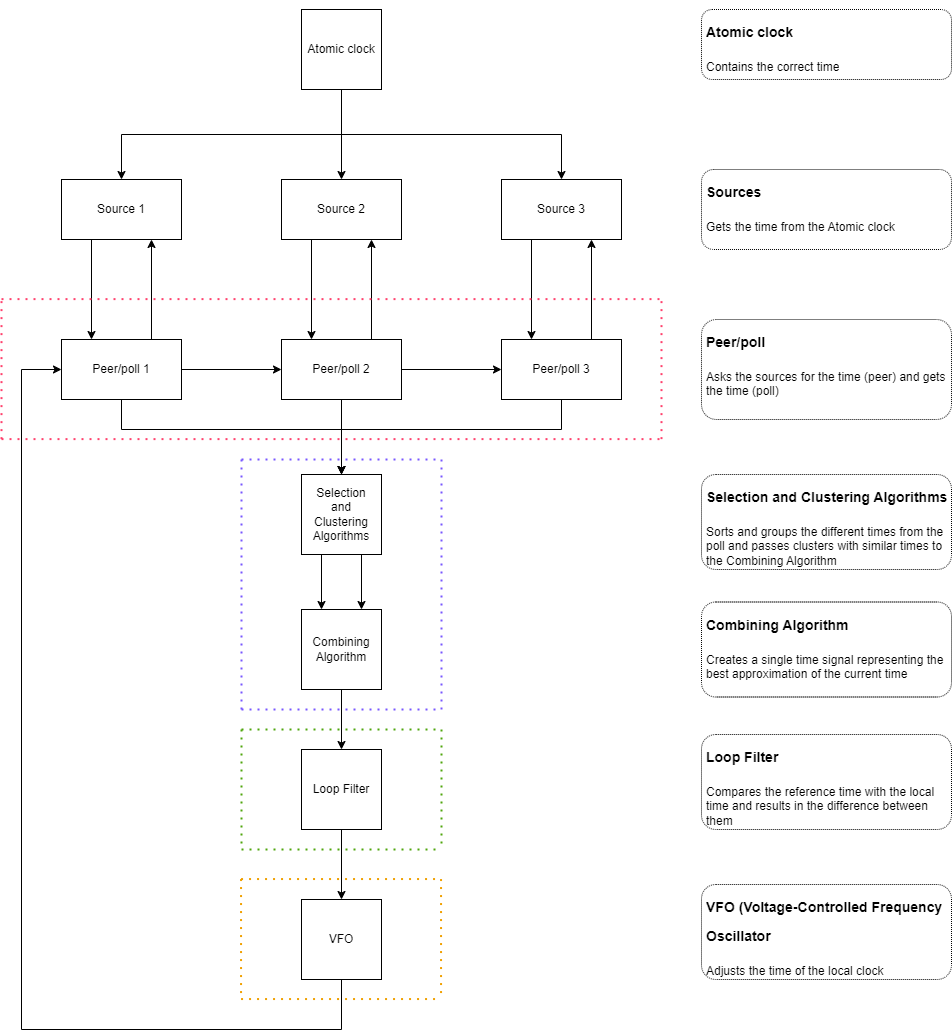

The diagram above was exported from draw.io. Its source (the exported page's mxGraphModel, read from the mxfile embedded in the PNG):
<mxGraphModel dx="1568" dy="823" grid="1" gridSize="10" guides="1" tooltips="1" connect="1" arrows="1" fold="1" page="1" pageScale="1" pageWidth="827" pageHeight="1169" math="0" shadow="0">
  <root>
    <mxCell id="0" />
    <mxCell id="1" parent="0" />
    <mxCell id="EVSNUYnc1wciWtZ62zDp-3" style="edgeStyle=orthogonalEdgeStyle;rounded=0;orthogonalLoop=1;jettySize=auto;html=1;exitX=0.5;exitY=1;exitDx=0;exitDy=0;entryX=0.5;entryY=0;entryDx=0;entryDy=0;" parent="1" source="EVSNUYnc1wciWtZ62zDp-2" target="oxhrv56uTEXWrgPeX3lX-4" edge="1">
      <mxGeometry relative="1" as="geometry" />
    </mxCell>
    <mxCell id="EVSNUYnc1wciWtZ62zDp-4" style="edgeStyle=orthogonalEdgeStyle;rounded=0;orthogonalLoop=1;jettySize=auto;html=1;exitX=0.5;exitY=1;exitDx=0;exitDy=0;entryX=0.5;entryY=0;entryDx=0;entryDy=0;" parent="1" source="EVSNUYnc1wciWtZ62zDp-2" target="oxhrv56uTEXWrgPeX3lX-5" edge="1">
      <mxGeometry relative="1" as="geometry" />
    </mxCell>
    <mxCell id="EVSNUYnc1wciWtZ62zDp-6" style="edgeStyle=orthogonalEdgeStyle;rounded=0;orthogonalLoop=1;jettySize=auto;html=1;exitX=0.5;exitY=1;exitDx=0;exitDy=0;entryX=0.5;entryY=0;entryDx=0;entryDy=0;" parent="1" source="EVSNUYnc1wciWtZ62zDp-2" target="oxhrv56uTEXWrgPeX3lX-3" edge="1">
      <mxGeometry relative="1" as="geometry" />
    </mxCell>
    <mxCell id="EVSNUYnc1wciWtZ62zDp-2" value="Atomic clock" style="whiteSpace=wrap;html=1;aspect=fixed;" parent="1" vertex="1">
      <mxGeometry x="360" y="40" width="80" height="80" as="geometry" />
    </mxCell>
    <mxCell id="EVSNUYnc1wciWtZ62zDp-16" style="edgeStyle=orthogonalEdgeStyle;rounded=0;orthogonalLoop=1;jettySize=auto;html=1;exitX=0.25;exitY=1;exitDx=0;exitDy=0;entryX=0.25;entryY=0;entryDx=0;entryDy=0;" parent="1" source="oxhrv56uTEXWrgPeX3lX-3" target="oxhrv56uTEXWrgPeX3lX-7" edge="1">
      <mxGeometry relative="1" as="geometry" />
    </mxCell>
    <mxCell id="oxhrv56uTEXWrgPeX3lX-3" value="Source 1" style="rounded=0;whiteSpace=wrap;html=1;" parent="1" vertex="1">
      <mxGeometry x="120" y="210" width="120" height="60" as="geometry" />
    </mxCell>
    <mxCell id="EVSNUYnc1wciWtZ62zDp-18" style="edgeStyle=orthogonalEdgeStyle;rounded=0;orthogonalLoop=1;jettySize=auto;html=1;exitX=0.25;exitY=1;exitDx=0;exitDy=0;entryX=0.25;entryY=0;entryDx=0;entryDy=0;" parent="1" source="oxhrv56uTEXWrgPeX3lX-4" target="oxhrv56uTEXWrgPeX3lX-6" edge="1">
      <mxGeometry relative="1" as="geometry" />
    </mxCell>
    <mxCell id="oxhrv56uTEXWrgPeX3lX-4" value="Source 2" style="rounded=0;whiteSpace=wrap;html=1;" parent="1" vertex="1">
      <mxGeometry x="340" y="210" width="120" height="60" as="geometry" />
    </mxCell>
    <mxCell id="EVSNUYnc1wciWtZ62zDp-20" style="edgeStyle=orthogonalEdgeStyle;rounded=0;orthogonalLoop=1;jettySize=auto;html=1;exitX=0.25;exitY=1;exitDx=0;exitDy=0;entryX=0.25;entryY=0;entryDx=0;entryDy=0;" parent="1" source="oxhrv56uTEXWrgPeX3lX-5" target="oxhrv56uTEXWrgPeX3lX-8" edge="1">
      <mxGeometry relative="1" as="geometry" />
    </mxCell>
    <mxCell id="oxhrv56uTEXWrgPeX3lX-5" value="Source 3" style="rounded=0;whiteSpace=wrap;html=1;" parent="1" vertex="1">
      <mxGeometry x="560" y="210" width="120" height="60" as="geometry" />
    </mxCell>
    <mxCell id="EVSNUYnc1wciWtZ62zDp-11" style="edgeStyle=orthogonalEdgeStyle;rounded=0;orthogonalLoop=1;jettySize=auto;html=1;exitX=0.5;exitY=1;exitDx=0;exitDy=0;entryX=0.5;entryY=0;entryDx=0;entryDy=0;" parent="1" source="oxhrv56uTEXWrgPeX3lX-6" target="EVSNUYnc1wciWtZ62zDp-7" edge="1">
      <mxGeometry relative="1" as="geometry" />
    </mxCell>
    <mxCell id="EVSNUYnc1wciWtZ62zDp-19" style="edgeStyle=orthogonalEdgeStyle;rounded=0;orthogonalLoop=1;jettySize=auto;html=1;exitX=0.75;exitY=0;exitDx=0;exitDy=0;entryX=0.75;entryY=1;entryDx=0;entryDy=0;" parent="1" source="oxhrv56uTEXWrgPeX3lX-6" target="oxhrv56uTEXWrgPeX3lX-4" edge="1">
      <mxGeometry relative="1" as="geometry" />
    </mxCell>
    <mxCell id="EVSNUYnc1wciWtZ62zDp-42" style="edgeStyle=orthogonalEdgeStyle;rounded=0;orthogonalLoop=1;jettySize=auto;html=1;exitX=1;exitY=0.5;exitDx=0;exitDy=0;entryX=0;entryY=0.5;entryDx=0;entryDy=0;" parent="1" source="oxhrv56uTEXWrgPeX3lX-6" target="oxhrv56uTEXWrgPeX3lX-8" edge="1">
      <mxGeometry relative="1" as="geometry" />
    </mxCell>
    <mxCell id="oxhrv56uTEXWrgPeX3lX-6" value="Peer/poll 2" style="rounded=0;whiteSpace=wrap;html=1;" parent="1" vertex="1">
      <mxGeometry x="340" y="370" width="120" height="60" as="geometry" />
    </mxCell>
    <mxCell id="EVSNUYnc1wciWtZ62zDp-14" style="edgeStyle=orthogonalEdgeStyle;rounded=0;orthogonalLoop=1;jettySize=auto;html=1;exitX=0.5;exitY=1;exitDx=0;exitDy=0;entryX=0.5;entryY=0;entryDx=0;entryDy=0;" parent="1" source="oxhrv56uTEXWrgPeX3lX-7" target="EVSNUYnc1wciWtZ62zDp-7" edge="1">
      <mxGeometry relative="1" as="geometry">
        <Array as="points">
          <mxPoint x="180" y="460" />
          <mxPoint x="400" y="460" />
        </Array>
      </mxGeometry>
    </mxCell>
    <mxCell id="EVSNUYnc1wciWtZ62zDp-17" style="edgeStyle=orthogonalEdgeStyle;rounded=0;orthogonalLoop=1;jettySize=auto;html=1;exitX=0.75;exitY=0;exitDx=0;exitDy=0;entryX=0.75;entryY=1;entryDx=0;entryDy=0;" parent="1" source="oxhrv56uTEXWrgPeX3lX-7" target="oxhrv56uTEXWrgPeX3lX-3" edge="1">
      <mxGeometry relative="1" as="geometry" />
    </mxCell>
    <mxCell id="EVSNUYnc1wciWtZ62zDp-43" style="edgeStyle=orthogonalEdgeStyle;rounded=0;orthogonalLoop=1;jettySize=auto;html=1;exitX=1;exitY=0.5;exitDx=0;exitDy=0;entryX=0;entryY=0.5;entryDx=0;entryDy=0;" parent="1" source="oxhrv56uTEXWrgPeX3lX-7" target="oxhrv56uTEXWrgPeX3lX-6" edge="1">
      <mxGeometry relative="1" as="geometry" />
    </mxCell>
    <mxCell id="oxhrv56uTEXWrgPeX3lX-7" value="Peer/poll 1" style="rounded=0;whiteSpace=wrap;html=1;" parent="1" vertex="1">
      <mxGeometry x="120" y="370" width="120" height="60" as="geometry" />
    </mxCell>
    <mxCell id="EVSNUYnc1wciWtZ62zDp-12" style="edgeStyle=orthogonalEdgeStyle;rounded=0;orthogonalLoop=1;jettySize=auto;html=1;exitX=0.5;exitY=1;exitDx=0;exitDy=0;entryX=0.5;entryY=0;entryDx=0;entryDy=0;" parent="1" source="oxhrv56uTEXWrgPeX3lX-8" target="EVSNUYnc1wciWtZ62zDp-7" edge="1">
      <mxGeometry relative="1" as="geometry">
        <Array as="points">
          <mxPoint x="620" y="460" />
          <mxPoint x="400" y="460" />
        </Array>
      </mxGeometry>
    </mxCell>
    <mxCell id="EVSNUYnc1wciWtZ62zDp-21" style="edgeStyle=orthogonalEdgeStyle;rounded=0;orthogonalLoop=1;jettySize=auto;html=1;exitX=0.75;exitY=0;exitDx=0;exitDy=0;entryX=0.75;entryY=1;entryDx=0;entryDy=0;" parent="1" source="oxhrv56uTEXWrgPeX3lX-8" target="oxhrv56uTEXWrgPeX3lX-5" edge="1">
      <mxGeometry relative="1" as="geometry" />
    </mxCell>
    <mxCell id="oxhrv56uTEXWrgPeX3lX-8" value="Peer/poll 3" style="rounded=0;whiteSpace=wrap;html=1;" parent="1" vertex="1">
      <mxGeometry x="560" y="370" width="120" height="60" as="geometry" />
    </mxCell>
    <mxCell id="EVSNUYnc1wciWtZ62zDp-9" style="edgeStyle=orthogonalEdgeStyle;rounded=0;orthogonalLoop=1;jettySize=auto;html=1;exitX=0.75;exitY=1;exitDx=0;exitDy=0;entryX=0.75;entryY=0;entryDx=0;entryDy=0;" parent="1" source="EVSNUYnc1wciWtZ62zDp-7" target="EVSNUYnc1wciWtZ62zDp-8" edge="1">
      <mxGeometry relative="1" as="geometry" />
    </mxCell>
    <mxCell id="EVSNUYnc1wciWtZ62zDp-10" style="edgeStyle=orthogonalEdgeStyle;rounded=0;orthogonalLoop=1;jettySize=auto;html=1;exitX=0.25;exitY=1;exitDx=0;exitDy=0;entryX=0.25;entryY=0;entryDx=0;entryDy=0;" parent="1" source="EVSNUYnc1wciWtZ62zDp-7" target="EVSNUYnc1wciWtZ62zDp-8" edge="1">
      <mxGeometry relative="1" as="geometry" />
    </mxCell>
    <mxCell id="EVSNUYnc1wciWtZ62zDp-7" value="Selection&lt;br/&gt;and&lt;br/&gt;Clustering&lt;br/&gt;Algorithms" style="whiteSpace=wrap;html=1;aspect=fixed;" parent="1" vertex="1">
      <mxGeometry x="360" y="505" width="80" height="80" as="geometry" />
    </mxCell>
    <mxCell id="EVSNUYnc1wciWtZ62zDp-34" style="edgeStyle=orthogonalEdgeStyle;rounded=0;orthogonalLoop=1;jettySize=auto;html=1;exitX=0.5;exitY=1;exitDx=0;exitDy=0;entryX=0.5;entryY=0;entryDx=0;entryDy=0;" parent="1" source="EVSNUYnc1wciWtZ62zDp-8" target="EVSNUYnc1wciWtZ62zDp-33" edge="1">
      <mxGeometry relative="1" as="geometry" />
    </mxCell>
    <mxCell id="EVSNUYnc1wciWtZ62zDp-8" value="Combining&lt;br/&gt;Algorithm" style="whiteSpace=wrap;html=1;aspect=fixed;" parent="1" vertex="1">
      <mxGeometry x="360" y="640" width="80" height="80" as="geometry" />
    </mxCell>
    <mxCell id="EVSNUYnc1wciWtZ62zDp-23" value="&lt;h1&gt;&lt;font style=&quot;font-size: 14px;&quot;&gt;Atomic clock&lt;/font&gt;&lt;/h1&gt;&lt;p&gt;&lt;font style=&quot;font-size: 12px;&quot;&gt;Contains the correct time&lt;/font&gt;&lt;/p&gt;" style="text;html=1;spacing=5;spacingTop=-20;whiteSpace=wrap;overflow=hidden;rounded=1;fillColor=none;strokeColor=default;dashed=1;dashPattern=1 1;glass=0;shadow=0;textShadow=0;" parent="1" vertex="1">
      <mxGeometry x="760" y="40" width="250" height="70" as="geometry" />
    </mxCell>
    <mxCell id="EVSNUYnc1wciWtZ62zDp-25" value="&lt;h1&gt;&lt;span style=&quot;font-size: 14px;&quot;&gt;Sources&lt;/span&gt;&lt;/h1&gt;&lt;p&gt;&lt;font style=&quot;font-size: 12px;&quot;&gt;Gets the time from the Atomic clock&lt;/font&gt;&lt;/p&gt;&lt;p&gt;&lt;span style=&quot;font-size: 10px;&quot;&gt;&lt;br&gt;&lt;/span&gt;&lt;/p&gt;" style="text;html=1;spacing=5;spacingTop=-20;whiteSpace=wrap;overflow=hidden;rounded=1;fillColor=none;strokeColor=default;dashed=1;dashPattern=1 1;glass=0;shadow=0;textShadow=0;" parent="1" vertex="1">
      <mxGeometry x="760" y="200" width="250" height="80" as="geometry" />
    </mxCell>
    <mxCell id="EVSNUYnc1wciWtZ62zDp-26" value="&lt;h1&gt;&lt;span style=&quot;font-size: 14px;&quot;&gt;Peer/poll&lt;/span&gt;&lt;/h1&gt;&lt;p&gt;Asks the sources for the time (peer) and gets the time (poll)&lt;/p&gt;" style="text;html=1;spacing=5;spacingTop=-20;whiteSpace=wrap;overflow=hidden;rounded=1;fillColor=none;strokeColor=default;dashed=1;dashPattern=1 1;glass=0;shadow=0;textShadow=0;" parent="1" vertex="1">
      <mxGeometry x="760" y="350" width="250" height="100" as="geometry" />
    </mxCell>
    <mxCell id="EVSNUYnc1wciWtZ62zDp-27" value="&lt;h1&gt;&lt;font style=&quot;font-size: 14px;&quot;&gt;Selection and Clustering Algorithms&lt;/font&gt;&lt;/h1&gt;&lt;div&gt;Sorts and groups the different times from the poll and passes clusters with similar times to the Combining Algorithm&lt;/div&gt;&lt;p&gt;&lt;span style=&quot;font-size: 10px;&quot;&gt;&lt;br&gt;&lt;/span&gt;&lt;/p&gt;" style="text;html=1;spacing=5;spacingTop=-20;whiteSpace=wrap;overflow=hidden;rounded=1;fillColor=none;strokeColor=default;dashed=1;dashPattern=1 1;glass=0;shadow=0;textShadow=0;" parent="1" vertex="1">
      <mxGeometry x="760" y="505" width="250" height="95" as="geometry" />
    </mxCell>
    <mxCell id="EVSNUYnc1wciWtZ62zDp-32" value="&lt;h1&gt;&lt;font style=&quot;font-size: 14px;&quot;&gt;Combining Algorithm&lt;/font&gt;&lt;/h1&gt;&lt;div&gt;Creates a single time signal representing the best approximation of the current time&lt;/div&gt;&lt;p&gt;&lt;span style=&quot;font-size: 10px;&quot;&gt;&lt;br&gt;&lt;/span&gt;&lt;/p&gt;" style="text;html=1;spacing=5;spacingTop=-20;whiteSpace=wrap;overflow=hidden;rounded=1;fillColor=none;strokeColor=default;dashed=1;dashPattern=1 1;glass=0;shadow=0;textShadow=0;" parent="1" vertex="1">
      <mxGeometry x="760" y="632.5" width="250" height="95" as="geometry" />
    </mxCell>
    <mxCell id="EVSNUYnc1wciWtZ62zDp-38" style="edgeStyle=orthogonalEdgeStyle;rounded=0;orthogonalLoop=1;jettySize=auto;html=1;exitX=0.5;exitY=1;exitDx=0;exitDy=0;entryX=0.5;entryY=0;entryDx=0;entryDy=0;" parent="1" source="EVSNUYnc1wciWtZ62zDp-33" target="EVSNUYnc1wciWtZ62zDp-37" edge="1">
      <mxGeometry relative="1" as="geometry" />
    </mxCell>
    <mxCell id="EVSNUYnc1wciWtZ62zDp-33" value="Loop Filter" style="whiteSpace=wrap;html=1;aspect=fixed;" parent="1" vertex="1">
      <mxGeometry x="360" y="780" width="80" height="80" as="geometry" />
    </mxCell>
    <mxCell id="EVSNUYnc1wciWtZ62zDp-35" value="&lt;h1&gt;&lt;font style=&quot;font-size: 14px;&quot;&gt;Loop Filter&lt;/font&gt;&lt;/h1&gt;&lt;div&gt;Compares the reference time with the local time and results in the difference between them&lt;/div&gt;&lt;p&gt;&lt;span style=&quot;font-size: 10px;&quot;&gt;&lt;br&gt;&lt;/span&gt;&lt;/p&gt;" style="text;html=1;spacing=5;spacingTop=-20;whiteSpace=wrap;overflow=hidden;rounded=1;fillColor=none;strokeColor=default;dashed=1;dashPattern=1 1;glass=0;shadow=0;textShadow=0;" parent="1" vertex="1">
      <mxGeometry x="760" y="765" width="250" height="95" as="geometry" />
    </mxCell>
    <mxCell id="EVSNUYnc1wciWtZ62zDp-37" value="VFO" style="whiteSpace=wrap;html=1;aspect=fixed;" parent="1" vertex="1">
      <mxGeometry x="360" y="930" width="80" height="80" as="geometry" />
    </mxCell>
    <mxCell id="EVSNUYnc1wciWtZ62zDp-39" value="&lt;h1&gt;&lt;font style=&quot;font-size: 14px;&quot;&gt;VFO (Voltage-Controlled Frequency Oscillator&lt;/font&gt;&lt;/h1&gt;&lt;div&gt;Adjusts the time of the local clock&lt;/div&gt;&lt;p&gt;&lt;span style=&quot;font-size: 10px;&quot;&gt;&lt;br&gt;&lt;/span&gt;&lt;/p&gt;" style="text;html=1;spacing=5;spacingTop=-20;whiteSpace=wrap;overflow=hidden;rounded=1;fillColor=none;strokeColor=default;dashed=1;dashPattern=1 1;glass=0;shadow=0;textShadow=0;" parent="1" vertex="1">
      <mxGeometry x="760" y="915" width="250" height="95" as="geometry" />
    </mxCell>
    <mxCell id="EVSNUYnc1wciWtZ62zDp-46" value="" style="endArrow=none;html=1;rounded=0;entryX=0.5;entryY=1;entryDx=0;entryDy=0;" parent="1" target="EVSNUYnc1wciWtZ62zDp-37" edge="1">
      <mxGeometry width="50" height="50" relative="1" as="geometry">
        <mxPoint x="400" y="1060" as="sourcePoint" />
        <mxPoint x="850" y="610" as="targetPoint" />
      </mxGeometry>
    </mxCell>
    <mxCell id="EVSNUYnc1wciWtZ62zDp-47" value="" style="endArrow=none;html=1;rounded=0;" parent="1" edge="1">
      <mxGeometry width="50" height="50" relative="1" as="geometry">
        <mxPoint x="80" y="1060" as="sourcePoint" />
        <mxPoint x="400" y="1060" as="targetPoint" />
      </mxGeometry>
    </mxCell>
    <mxCell id="EVSNUYnc1wciWtZ62zDp-48" value="" style="endArrow=none;html=1;rounded=0;" parent="1" edge="1">
      <mxGeometry width="50" height="50" relative="1" as="geometry">
        <mxPoint x="80" y="1060" as="sourcePoint" />
        <mxPoint x="80" y="400" as="targetPoint" />
      </mxGeometry>
    </mxCell>
    <mxCell id="EVSNUYnc1wciWtZ62zDp-49" value="" style="endArrow=classic;html=1;rounded=0;entryX=0;entryY=0.5;entryDx=0;entryDy=0;" parent="1" target="oxhrv56uTEXWrgPeX3lX-7" edge="1">
      <mxGeometry width="50" height="50" relative="1" as="geometry">
        <mxPoint x="80" y="400" as="sourcePoint" />
        <mxPoint x="850" y="610" as="targetPoint" />
      </mxGeometry>
    </mxCell>
    <mxCell id="m4D5SSFvOMOOinEhtWSG-1" value="" style="endArrow=none;dashed=1;html=1;dashPattern=1 3;strokeWidth=2;rounded=0;strokeColor=#FF406C;" edge="1" parent="1">
      <mxGeometry width="50" height="50" relative="1" as="geometry">
        <mxPoint x="60" y="329.62" as="sourcePoint" />
        <mxPoint x="720" y="329.62" as="targetPoint" />
      </mxGeometry>
    </mxCell>
    <mxCell id="m4D5SSFvOMOOinEhtWSG-2" value="" style="endArrow=none;dashed=1;html=1;dashPattern=1 3;strokeWidth=2;rounded=0;strokeColor=#FF406C;" edge="1" parent="1">
      <mxGeometry width="50" height="50" relative="1" as="geometry">
        <mxPoint x="60" y="469.62" as="sourcePoint" />
        <mxPoint x="60" y="329.62" as="targetPoint" />
      </mxGeometry>
    </mxCell>
    <mxCell id="m4D5SSFvOMOOinEhtWSG-3" value="" style="endArrow=none;dashed=1;html=1;dashPattern=1 3;strokeWidth=2;rounded=0;strokeColor=#FF406C;" edge="1" parent="1">
      <mxGeometry width="50" height="50" relative="1" as="geometry">
        <mxPoint x="60" y="469.62" as="sourcePoint" />
        <mxPoint x="720" y="469.62" as="targetPoint" />
      </mxGeometry>
    </mxCell>
    <mxCell id="m4D5SSFvOMOOinEhtWSG-4" value="" style="endArrow=none;dashed=1;html=1;dashPattern=1 3;strokeWidth=2;rounded=0;strokeColor=#FF406C;" edge="1" parent="1">
      <mxGeometry width="50" height="50" relative="1" as="geometry">
        <mxPoint x="720" y="469.62" as="sourcePoint" />
        <mxPoint x="720" y="329.62" as="targetPoint" />
      </mxGeometry>
    </mxCell>
    <mxCell id="m4D5SSFvOMOOinEhtWSG-6" value="" style="endArrow=none;dashed=1;html=1;dashPattern=1 3;strokeWidth=2;rounded=0;strokeColor=#7857FF;" edge="1" parent="1">
      <mxGeometry width="50" height="50" relative="1" as="geometry">
        <mxPoint x="300" y="490" as="sourcePoint" />
        <mxPoint x="500" y="490" as="targetPoint" />
      </mxGeometry>
    </mxCell>
    <mxCell id="m4D5SSFvOMOOinEhtWSG-7" value="" style="endArrow=none;dashed=1;html=1;dashPattern=1 3;strokeWidth=2;rounded=0;strokeColor=#7857FF;" edge="1" parent="1">
      <mxGeometry width="50" height="50" relative="1" as="geometry">
        <mxPoint x="300" y="740" as="sourcePoint" />
        <mxPoint x="500" y="740" as="targetPoint" />
      </mxGeometry>
    </mxCell>
    <mxCell id="m4D5SSFvOMOOinEhtWSG-8" value="" style="endArrow=none;dashed=1;html=1;dashPattern=1 3;strokeWidth=2;rounded=0;strokeColor=#7857FF;" edge="1" parent="1">
      <mxGeometry width="50" height="50" relative="1" as="geometry">
        <mxPoint x="500" y="740" as="sourcePoint" />
        <mxPoint x="500" y="490" as="targetPoint" />
      </mxGeometry>
    </mxCell>
    <mxCell id="m4D5SSFvOMOOinEhtWSG-10" value="" style="endArrow=none;dashed=1;html=1;dashPattern=1 3;strokeWidth=2;rounded=0;strokeColor=#7857FF;" edge="1" parent="1">
      <mxGeometry width="50" height="50" relative="1" as="geometry">
        <mxPoint x="300" y="740" as="sourcePoint" />
        <mxPoint x="300" y="490" as="targetPoint" />
      </mxGeometry>
    </mxCell>
    <mxCell id="m4D5SSFvOMOOinEhtWSG-14" value="" style="endArrow=none;dashed=1;html=1;dashPattern=1 3;strokeWidth=2;rounded=0;strokeColor=#4FA60D;" edge="1" parent="1">
      <mxGeometry width="50" height="50" relative="1" as="geometry">
        <mxPoint x="300" y="760" as="sourcePoint" />
        <mxPoint x="500" y="760" as="targetPoint" />
      </mxGeometry>
    </mxCell>
    <mxCell id="m4D5SSFvOMOOinEhtWSG-15" value="" style="endArrow=none;dashed=1;html=1;dashPattern=1 3;strokeWidth=2;rounded=0;strokeColor=#4FA60D;" edge="1" parent="1">
      <mxGeometry width="50" height="50" relative="1" as="geometry">
        <mxPoint x="300" y="880" as="sourcePoint" />
        <mxPoint x="500" y="880" as="targetPoint" />
      </mxGeometry>
    </mxCell>
    <mxCell id="m4D5SSFvOMOOinEhtWSG-16" value="" style="endArrow=none;dashed=1;html=1;dashPattern=1 3;strokeWidth=2;rounded=0;strokeColor=#4FA60D;" edge="1" parent="1">
      <mxGeometry width="50" height="50" relative="1" as="geometry">
        <mxPoint x="500" y="760" as="sourcePoint" />
        <mxPoint x="500" y="880" as="targetPoint" />
      </mxGeometry>
    </mxCell>
    <mxCell id="m4D5SSFvOMOOinEhtWSG-17" value="" style="endArrow=none;dashed=1;html=1;dashPattern=1 3;strokeWidth=2;rounded=0;strokeColor=#4FA60D;" edge="1" parent="1">
      <mxGeometry width="50" height="50" relative="1" as="geometry">
        <mxPoint x="300" y="760" as="sourcePoint" />
        <mxPoint x="300" y="880" as="targetPoint" />
      </mxGeometry>
    </mxCell>
    <mxCell id="m4D5SSFvOMOOinEhtWSG-18" value="" style="endArrow=none;dashed=1;html=1;dashPattern=1 3;strokeWidth=2;rounded=0;strokeColor=#F0A000;" edge="1" parent="1">
      <mxGeometry width="50" height="50" relative="1" as="geometry">
        <mxPoint x="299.55" y="909.55" as="sourcePoint" />
        <mxPoint x="499.55" y="909.55" as="targetPoint" />
      </mxGeometry>
    </mxCell>
    <mxCell id="m4D5SSFvOMOOinEhtWSG-19" value="" style="endArrow=none;dashed=1;html=1;dashPattern=1 3;strokeWidth=2;rounded=0;strokeColor=#F0A000;" edge="1" parent="1">
      <mxGeometry width="50" height="50" relative="1" as="geometry">
        <mxPoint x="299.55" y="1029.55" as="sourcePoint" />
        <mxPoint x="499.55" y="1029.55" as="targetPoint" />
      </mxGeometry>
    </mxCell>
    <mxCell id="m4D5SSFvOMOOinEhtWSG-20" value="" style="endArrow=none;dashed=1;html=1;dashPattern=1 3;strokeWidth=2;rounded=0;strokeColor=#F0A000;" edge="1" parent="1">
      <mxGeometry width="50" height="50" relative="1" as="geometry">
        <mxPoint x="499.55" y="909.55" as="sourcePoint" />
        <mxPoint x="499.55" y="1029.55" as="targetPoint" />
      </mxGeometry>
    </mxCell>
    <mxCell id="m4D5SSFvOMOOinEhtWSG-21" value="" style="endArrow=none;dashed=1;html=1;dashPattern=1 3;strokeWidth=2;rounded=0;strokeColor=#F0A000;" edge="1" parent="1">
      <mxGeometry width="50" height="50" relative="1" as="geometry">
        <mxPoint x="299.55" y="909.55" as="sourcePoint" />
        <mxPoint x="299.55" y="1029.55" as="targetPoint" />
      </mxGeometry>
    </mxCell>
  </root>
</mxGraphModel>